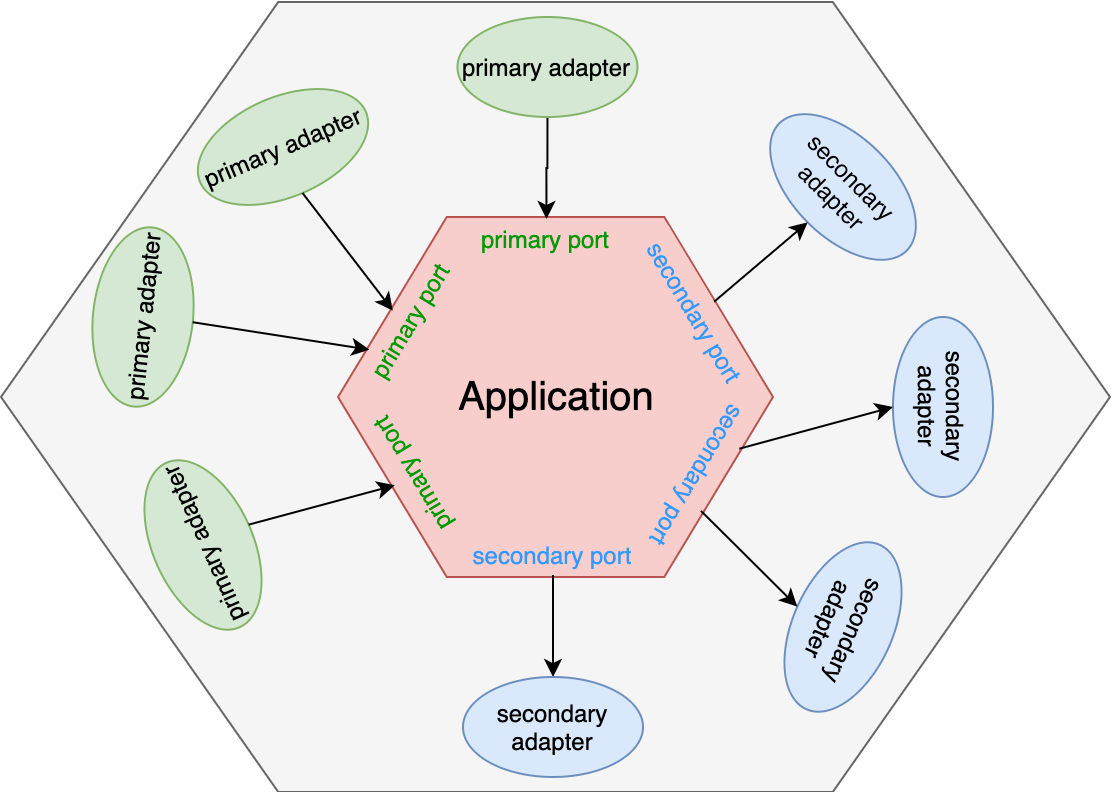

The diagram above was exported from draw.io. Its source (the exported page's mxGraphModel, read from the mxfile embedded in the PNG):
<mxGraphModel dx="1186" dy="702" grid="1" gridSize="10" guides="1" tooltips="1" connect="1" arrows="1" fold="1" page="1" pageScale="1" pageWidth="850" pageHeight="1100" math="0" shadow="0">
  <root>
    <mxCell id="0" />
    <mxCell id="1" parent="0" />
    <mxCell id="htyCfh5V2NJxwTRNgr2y-3" value="" style="shape=hexagon;html=1;whiteSpace=wrap;perimeter=hexagonPerimeter;rounded=0;fillColor=#f5f5f5;strokeColor=#666666;fontColor=#333333;" parent="1" vertex="1">
      <mxGeometry x="104" y="152.5" width="554.5" height="395" as="geometry" />
    </mxCell>
    <mxCell id="htyCfh5V2NJxwTRNgr2y-4" value="Application" style="shape=hexagon;html=1;whiteSpace=wrap;perimeter=hexagonPerimeter;rounded=0;fontSize=20;fillColor=#f8cecc;strokeColor=#b85450;" parent="1" vertex="1">
      <mxGeometry x="272.5" y="260" width="217.5" height="180" as="geometry" />
    </mxCell>
    <mxCell id="htyCfh5V2NJxwTRNgr2y-14" value="secondary port" style="rounded=0;whiteSpace=wrap;html=1;rotation=59;fillColor=#f8cecc;strokeColor=none;fontColor=#3399FF;" parent="1" vertex="1">
      <mxGeometry x="407" y="297.5" width="90" height="20" as="geometry" />
    </mxCell>
    <mxCell id="htyCfh5V2NJxwTRNgr2y-42" style="edgeStyle=orthogonalEdgeStyle;rounded=0;orthogonalLoop=1;jettySize=auto;html=1;exitX=0.5;exitY=1;exitDx=0;exitDy=0;entryX=0.5;entryY=0;entryDx=0;entryDy=0;fontSize=20;" parent="1" source="htyCfh5V2NJxwTRNgr2y-15" target="htyCfh5V2NJxwTRNgr2y-33" edge="1">
      <mxGeometry relative="1" as="geometry" />
    </mxCell>
    <mxCell id="htyCfh5V2NJxwTRNgr2y-15" value="secondary port" style="rounded=0;whiteSpace=wrap;html=1;rotation=0;fillColor=#f8cecc;strokeColor=none;fontColor=#3399FF;" parent="1" vertex="1">
      <mxGeometry x="335" y="419" width="90" height="20" as="geometry" />
    </mxCell>
    <mxCell id="htyCfh5V2NJxwTRNgr2y-16" value="secondary port" style="rounded=0;whiteSpace=wrap;html=1;rotation=121;fillColor=#f8cecc;strokeColor=none;fontColor=#3399FF;" parent="1" vertex="1">
      <mxGeometry x="408" y="380" width="90" height="20" as="geometry" />
    </mxCell>
    <mxCell id="htyCfh5V2NJxwTRNgr2y-17" value="primary port" style="rounded=0;whiteSpace=wrap;html=1;rotation=301;fillColor=#f8cecc;strokeColor=none;fontColor=#009900;" parent="1" vertex="1">
      <mxGeometry x="263" y="302" width="91" height="20" as="geometry" />
    </mxCell>
    <mxCell id="htyCfh5V2NJxwTRNgr2y-18" value="primary port" style="rounded=0;whiteSpace=wrap;html=1;rotation=239;fillColor=#f8cecc;strokeColor=none;fontColor=#009900;" parent="1" vertex="1">
      <mxGeometry x="264" y="379" width="91" height="20" as="geometry" />
    </mxCell>
    <mxCell id="htyCfh5V2NJxwTRNgr2y-19" value="primary port" style="rounded=0;whiteSpace=wrap;html=1;rotation=0;fillColor=#f8cecc;strokeColor=none;fontColor=#009900;" parent="1" vertex="1">
      <mxGeometry x="331.24" y="261" width="91" height="20" as="geometry" />
    </mxCell>
    <mxCell id="htyCfh5V2NJxwTRNgr2y-20" value="primary adapter" style="ellipse;whiteSpace=wrap;html=1;rotation=337;fillColor=#d5e8d4;strokeColor=#82b366;" parent="1" vertex="1">
      <mxGeometry x="200" y="200" width="90" height="50" as="geometry" />
    </mxCell>
    <mxCell id="htyCfh5V2NJxwTRNgr2y-21" value="primary adapter" style="ellipse;whiteSpace=wrap;html=1;fillColor=#d5e8d4;strokeColor=#82b366;rotation=276;" parent="1" vertex="1">
      <mxGeometry x="130" y="285" width="90" height="50" as="geometry" />
    </mxCell>
    <mxCell id="htyCfh5V2NJxwTRNgr2y-22" value="primary adapter" style="ellipse;whiteSpace=wrap;html=1;rotation=246;fillColor=#d5e8d4;strokeColor=#82b366;" parent="1" vertex="1">
      <mxGeometry x="160" y="399" width="90" height="50" as="geometry" />
    </mxCell>
    <mxCell id="htyCfh5V2NJxwTRNgr2y-28" value="" style="endArrow=classic;html=1;fontSize=20;entryX=0.5;entryY=0;entryDx=0;entryDy=0;exitX=0.5;exitY=1;exitDx=0;exitDy=0;" parent="1" source="htyCfh5V2NJxwTRNgr2y-20" target="htyCfh5V2NJxwTRNgr2y-17" edge="1">
      <mxGeometry width="50" height="50" relative="1" as="geometry">
        <mxPoint x="180" y="300" as="sourcePoint" />
        <mxPoint x="230" y="250" as="targetPoint" />
      </mxGeometry>
    </mxCell>
    <mxCell id="htyCfh5V2NJxwTRNgr2y-29" value="" style="endArrow=classic;html=1;fontSize=20;exitX=0.5;exitY=1;exitDx=0;exitDy=0;entryX=0.25;entryY=0;entryDx=0;entryDy=0;" parent="1" source="htyCfh5V2NJxwTRNgr2y-21" target="htyCfh5V2NJxwTRNgr2y-17" edge="1">
      <mxGeometry width="50" height="50" relative="1" as="geometry">
        <mxPoint x="222.5" y="282.5" as="sourcePoint" />
        <mxPoint x="272.5" y="232.5" as="targetPoint" />
      </mxGeometry>
    </mxCell>
    <mxCell id="htyCfh5V2NJxwTRNgr2y-30" value="" style="endArrow=classic;html=1;fontSize=20;exitX=0.5;exitY=1;exitDx=0;exitDy=0;entryX=0.5;entryY=0;entryDx=0;entryDy=0;" parent="1" source="htyCfh5V2NJxwTRNgr2y-22" target="htyCfh5V2NJxwTRNgr2y-18" edge="1">
      <mxGeometry width="50" height="50" relative="1" as="geometry">
        <mxPoint x="240.24" y="409.09000000000003" as="sourcePoint" />
        <mxPoint x="285.44385577713024" y="409.00390154522677" as="targetPoint" />
      </mxGeometry>
    </mxCell>
    <mxCell id="htyCfh5V2NJxwTRNgr2y-31" value="&lt;font style=&quot;font-size: 12px&quot;&gt;secondary adapter&lt;/font&gt;" style="ellipse;whiteSpace=wrap;html=1;fontSize=12;fillColor=#dae8fc;strokeColor=#6c8ebf;rotation=114;" parent="1" vertex="1">
      <mxGeometry x="480" y="440" width="90" height="50" as="geometry" />
    </mxCell>
    <mxCell id="htyCfh5V2NJxwTRNgr2y-32" value="&lt;font style=&quot;font-size: 12px&quot;&gt;secondary adapter&lt;/font&gt;" style="ellipse;whiteSpace=wrap;html=1;fontSize=12;rotation=90;fillColor=#dae8fc;strokeColor=#6c8ebf;" parent="1" vertex="1">
      <mxGeometry x="530" y="330" width="90" height="50" as="geometry" />
    </mxCell>
    <mxCell id="htyCfh5V2NJxwTRNgr2y-33" value="&lt;font style=&quot;font-size: 12px&quot;&gt;secondary adapter&lt;/font&gt;" style="ellipse;whiteSpace=wrap;html=1;fontSize=12;fillColor=#dae8fc;strokeColor=#6c8ebf;" parent="1" vertex="1">
      <mxGeometry x="335" y="490" width="90" height="50" as="geometry" />
    </mxCell>
    <mxCell id="htyCfh5V2NJxwTRNgr2y-34" value="&lt;font style=&quot;font-size: 12px&quot;&gt;secondary adapter&lt;/font&gt;" style="ellipse;whiteSpace=wrap;html=1;fontSize=12;rotation=45;fillColor=#dae8fc;strokeColor=#6c8ebf;" parent="1" vertex="1">
      <mxGeometry x="480" y="220" width="90" height="50" as="geometry" />
    </mxCell>
    <mxCell id="htyCfh5V2NJxwTRNgr2y-36" style="edgeStyle=orthogonalEdgeStyle;rounded=0;orthogonalLoop=1;jettySize=auto;html=1;exitX=0.5;exitY=1;exitDx=0;exitDy=0;entryX=0.5;entryY=0;entryDx=0;entryDy=0;fontSize=20;" parent="1" source="htyCfh5V2NJxwTRNgr2y-35" target="htyCfh5V2NJxwTRNgr2y-19" edge="1">
      <mxGeometry relative="1" as="geometry" />
    </mxCell>
    <mxCell id="htyCfh5V2NJxwTRNgr2y-35" value="primary adapter" style="ellipse;whiteSpace=wrap;html=1;fillColor=#d5e8d4;strokeColor=#82b366;" parent="1" vertex="1">
      <mxGeometry x="332.24" y="160" width="90" height="50" as="geometry" />
    </mxCell>
    <mxCell id="htyCfh5V2NJxwTRNgr2y-39" value="" style="endArrow=classic;html=1;fontSize=20;entryX=0.5;entryY=1;entryDx=0;entryDy=0;exitX=0.5;exitY=0;exitDx=0;exitDy=0;" parent="1" source="htyCfh5V2NJxwTRNgr2y-14" target="htyCfh5V2NJxwTRNgr2y-34" edge="1">
      <mxGeometry width="50" height="50" relative="1" as="geometry">
        <mxPoint x="400" y="410" as="sourcePoint" />
        <mxPoint x="450" y="360" as="targetPoint" />
      </mxGeometry>
    </mxCell>
    <mxCell id="htyCfh5V2NJxwTRNgr2y-44" value="" style="endArrow=classic;html=1;fontSize=20;entryX=0.5;entryY=1;entryDx=0;entryDy=0;exitX=0.25;exitY=0;exitDx=0;exitDy=0;" parent="1" source="htyCfh5V2NJxwTRNgr2y-16" target="htyCfh5V2NJxwTRNgr2y-32" edge="1">
      <mxGeometry width="50" height="50" relative="1" as="geometry">
        <mxPoint x="400" y="410" as="sourcePoint" />
        <mxPoint x="450" y="360" as="targetPoint" />
      </mxGeometry>
    </mxCell>
    <mxCell id="htyCfh5V2NJxwTRNgr2y-45" value="" style="endArrow=classic;html=1;fontSize=20;entryX=0.5;entryY=1;entryDx=0;entryDy=0;exitX=0.656;exitY=0.019;exitDx=0;exitDy=0;exitPerimeter=0;" parent="1" source="htyCfh5V2NJxwTRNgr2y-16" target="htyCfh5V2NJxwTRNgr2y-31" edge="1">
      <mxGeometry width="50" height="50" relative="1" as="geometry">
        <mxPoint x="400" y="410" as="sourcePoint" />
        <mxPoint x="450" y="360" as="targetPoint" />
      </mxGeometry>
    </mxCell>
  </root>
</mxGraphModel>